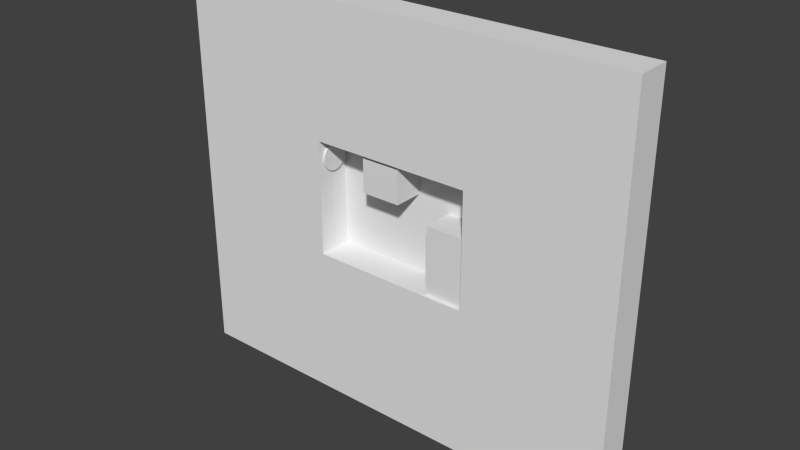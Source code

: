 # Source: 010.blend  (saved by Blender 2.59.0; exported with 4.5.12 LTS)
import bpy
from mathutils import Matrix  # noqa: F401  (used for matrix-valued properties, if any)

bpy.ops.wm.read_factory_settings(use_empty=True)
scene = bpy.context.scene
scene.name = 'Scene'

# ---- collections
col_collection_1 = bpy.data.collections.new('Collection 1'); scene.collection.children.link(col_collection_1)

# ---- materials (node trees are filled in below, after node groups)
mat_purplewalls = bpy.data.materials.new('PurpleWalls')
mat_purplewalls.alpha_threshold = 0.0
mat_purplewalls.use_transparent_shadow = False
mat_purplewalls.roughness = 0.5
mat_purplewalls.line_color = (0.0, 0.0, 0.0, 1.0)

# ---- material node trees

# ---- world
world_world = bpy.data.worlds.new('World'); scene.world = world_world
world_world.color = (0.05088, 0.05088, 0.05088)
world_world.use_sun_shadow = False
world_world.sun_shadow_jitter_overblur = 0.0
world_world.cycles.sampling_method = 'MANUAL'
world_world.cycles.sample_map_resolution = 256

# ---- meshes
me_plane_006 = bpy.data.meshes.new('Plane.006')
me_plane_006.from_pydata([(3.37, 4.887e-07, -3.246), (0.0, -2.725e-07, -3.246), (0.0, -3.397e-07, 0.0), (3.37, 4.215e-07, 0.0)], [], [(0, 3, 2, 1)])
me_plane_006.use_remesh_preserve_volume = False
me_plane_006.use_remesh_preserve_attributes = False
me_plane_006.use_mirror_vertex_groups = False
me_plane_006.update()
me_cube_004 = bpy.data.meshes.new('Cube.004')
me_cube_004.from_pydata([(1.38, 1.5, -2.231), (1.38, -1.5, -2.231), (-2.041, -1.5, -2.231), (-2.041, 1.5, -2.231), (1.38, 1.5, 1.024), (1.38, -1.5, 1.024), (-2.041, -1.5, 1.024), (-2.041, 1.5, 1.024)], [], [(0, 1, 2, 3), (4, 7, 6, 5), (0, 4, 5, 1), (1, 5, 6, 2), (2, 6, 7, 3), (4, 0, 3, 7)])
_uv = me_cube_004.uv_layers.new(name='UVTex')
_uv.uv.foreach_set('vector', [0.09815, 0.3177, 0.09815, -0.4323, -0.9226, -0.4323, -0.9226, 0.3177, 0.09815, 0.3177, -0.9226, 0.3177, -0.9226, -0.4323, 0.09815, -0.4323, 0.3053, 0.3529, 0.3053, 0.8647, -0.4447, 0.8647, -0.4447, 0.3529, 0.09815, 0.3529, 0.09815, 0.8647, -0.9226, 0.8647, -0.9226, 0.3529, 0.5553, 0.3529, 0.5553, 0.8647, 1.305, 0.8647, 1.305, 0.3529, 0.09815, 0.3647, 0.09815, -0.1471, -0.9226, -0.1471, -0.9226, 0.3647])
me_cube_004.materials.append(mat_purplewalls)
me_cube_004.use_remesh_preserve_volume = False
me_cube_004.use_remesh_preserve_attributes = False
me_cube_004.use_mirror_vertex_groups = False
me_cube_004.update()
me_cube_001 = bpy.data.meshes.new('Cube.001')
me_cube_001.from_pydata([(1.502, 1.5, -4.893), (1.502, -1.5, -4.893), (-2.041, -1.5, -4.893), (-2.041, 1.5, -4.893), (1.502, 1.5, 1.024), (1.502, -1.5, 1.024), (-2.041, -1.5, 1.024), (-2.041, 1.5, 1.024)], [], [(0, 1, 2, 3), (4, 7, 6, 5), (0, 4, 5, 1), (1, 5, 6, 2), (2, 6, 7, 3), (4, 0, 3, 7)])
_uv = me_cube_001.uv_layers.new(name='UVTex')
_uv.uv.foreach_set('vector', [0.09815, 0.3177, 0.09815, -0.4323, -0.9226, -0.4323, -0.9226, 0.3177, 0.09815, 0.3177, -0.9226, 0.3177, -0.9226, -0.4323, 0.09815, -0.4323, 0.3053, 0.3529, 0.3053, 0.8647, -0.4447, 0.8647, -0.4447, 0.3529, 0.09815, 0.3529, 0.09815, 0.8647, -0.9226, 0.8647, -0.9226, 0.3529, 0.5553, 0.3529, 0.5553, 0.8647, 1.305, 0.8647, 1.305, 0.3529, 0.09815, 0.3647, 0.09815, -0.1471, -0.9226, -0.1471, -0.9226, 0.3647])
me_cube_001.materials.append(mat_purplewalls)
me_cube_001.use_remesh_preserve_volume = False
me_cube_001.use_remesh_preserve_attributes = False
me_cube_001.use_mirror_vertex_groups = False
me_cube_001.update()
me_cube = bpy.data.meshes.new('Cube')
me_cube.from_pydata([(7.007, 1.5, -4.989), (7.007, -1.5, -4.989), (-7.007, -1.5, -4.989), (-7.007, 1.5, -4.989), (7.007, 1.5, 4.989), (7.007, -1.5, 4.989), (-7.007, -1.5, 4.989), (-7.007, 1.5, 4.989), (19.94, -1.5, 4.989), (19.94, 1.5, 4.989), (19.94, -1.5, -4.989), (19.94, 1.5, -4.989), (-20.31, 1.5, 4.989), (-20.31, -1.5, 4.989), (-20.31, 1.5, -4.989), (-20.31, -1.5, -4.989), (-20.31, -1.5, 16.59), (-20.31, 1.5, 16.59), (19.94, 1.5, 16.59), (19.94, -1.5, 16.59), (-7.007, 1.5, 16.59), (-7.007, -1.5, 16.59), (7.007, -1.5, 16.59), (7.007, 1.5, 16.59), (-20.31, -1.5, -18.09), (-20.31, 1.5, -18.09), (19.94, 1.5, -18.09), (19.94, -1.5, -18.09), (-7.007, 1.5, -18.09), (-7.007, -1.5, -18.09), (7.007, -1.5, -18.09), (7.007, 1.5, -18.09)], [], [(0, 4, 9, 11), (5, 1, 10, 8), (11, 9, 8, 10), (7, 3, 14, 12), (2, 6, 13, 15), (15, 13, 12, 14), (12, 13, 16, 17), (13, 6, 21, 16), (7, 12, 17, 20), (8, 9, 18, 19), (5, 8, 19, 22), (9, 4, 23, 18), (4, 7, 20, 23), (6, 5, 22, 21), (23, 20, 21, 22), (23, 22, 19, 18), (21, 20, 17, 16), (15, 14, 25, 24), (2, 15, 24, 29), (14, 3, 28, 25), (11, 10, 27, 26), (10, 1, 30, 27), (0, 11, 26, 31), (3, 0, 31, 28), (1, 2, 29, 30), (31, 30, 29, 28), (30, 31, 26, 27), (28, 29, 24, 25), (2, 3, 7, 6), (0, 3, 2, 1), (0, 1, 5, 4), (5, 6, 7, 4)])
_uv = me_cube.uv_layers.new(name='UVTex')
_uv.uv.foreach_set('vector', [0.3332, 0.2723, 0.3332, 1.934, 2.487, 1.934, 2.487, 0.2723, 1.623, 1.396, 1.623, -0.1666, 3.648, -0.1666, 3.648, 1.396, 0.4157, 0.2723, 0.4157, 1.934, -0.08375, 1.934, -0.08375, 0.2723, 0.6638, 0.2686, 0.6638, -1.393, -1.552, -1.393, -1.552, 0.2686, -0.5718, -0.1666, -0.5718, 1.396, -2.655, 1.396, -2.655, -0.1666, 0.5823, 0.2723, 0.5823, 1.934, 1.082, 1.934, 1.082, 0.2723, 0.4158, 0.2686, -0.08375, 0.2686, -0.08375, 2.2, 0.4158, 2.2, -2.655, 1.396, -0.5718, 1.396, -0.5718, 3.213, -2.655, 3.213, 0.6638, 0.2686, -1.552, 0.2686, -1.552, 2.2, 0.6638, 2.2, 0.5822, 0.2686, 1.082, 0.2686, 1.082, 2.2, 0.5822, 2.2, 1.623, 1.396, 3.648, 1.396, 3.648, 3.213, 1.623, 3.213, 0.4888, 0.2686, -1.665, 0.2686, -1.665, 2.2, 0.4888, 2.2, 0.3332, 0.2686, -2.0, 0.2686, -2.0, 2.2, 0.3332, 2.2, -0.5718, 1.396, 1.623, 1.396, 1.623, 3.213, -0.5718, 3.213, 0.3332, 0.1805, -2.0, 0.1805, -2.0, -0.319, 0.3332, -0.319, 0.3332, 0.1805, 0.3332, -0.319, 2.487, -0.319, 2.487, 0.1805, 0.6638, 0.347, 0.6638, 0.8465, -1.552, 0.8465, -1.552, 0.347, 0.5823, 0.2723, 1.082, 0.2723, 1.082, -1.909, 0.5823, -1.909, -0.5718, -0.1666, -2.655, -0.1666, -2.655, -2.218, -0.5718, -2.218, 0.4464, 0.2723, 2.662, 0.2723, 2.662, -1.909, 0.4464, -1.909, 0.4157, 0.2723, -0.08375, 0.2723, -0.08375, -1.909, 0.4157, -1.909, 3.648, -0.1666, 1.623, -0.1666, 1.623, -2.218, 3.648, -2.218, 0.3332, 0.2723, 2.487, 0.2723, 2.487, -1.909, 0.3332, -1.909, 0.6638, 0.2723, 2.997, 0.2723, 2.997, -1.909, 0.6638, -1.909, 1.623, -0.1666, -0.5718, -0.1666, -0.5718, -2.218, 1.623, -2.218, 0.3332, 0.1805, 0.3332, -0.319, -2.0, -0.319, -2.0, 0.1805, 0.3332, 0.347, 0.3332, 0.8465, 2.487, 0.8465, 2.487, 0.347, 0.6638, 0.1805, 0.6638, -0.319, -1.552, -0.319, -1.552, 0.1805, 0.5823, 0.2723, 1.082, 0.2723, 1.082, 1.934, 0.5823, 1.934, 0.3332, 0.1805, -2.0, 0.1805, -2.0, -0.319, 0.3332, -0.319, 0.4158, 0.2723, -0.08375, 0.2723, -0.08375, 1.934, 0.4158, 1.934, 0.3332, 0.347, -2.0, 0.347, -2.0, 0.8465, 0.3332, 0.8465])
me_cube.materials.append(mat_purplewalls)
me_cube.use_remesh_preserve_volume = False
me_cube.use_remesh_preserve_attributes = False
me_cube.use_mirror_vertex_groups = False
me_cube.update()
me_plane_007 = bpy.data.meshes.new('Plane.007')
me_plane_007.from_pydata([(3.48, 4.887e-07, -5.925), (0.0, -2.725e-07, -5.925), (0.0, -3.397e-07, 0.0), (3.48, 4.215e-07, 0.0)], [], [(0, 3, 2, 1)])
me_plane_007.use_remesh_preserve_volume = False
me_plane_007.use_remesh_preserve_attributes = False
me_plane_007.use_mirror_vertex_groups = False
me_plane_007.update()
me_plane_002 = bpy.data.meshes.new('Plane.002')
me_plane_002.from_pydata([(14.0, 4.887e-07, -1.0), (0.0, -2.725e-07, -1.0), (0.0, -3.397e-07, 0.0), (14.0, 4.215e-07, 0.0)], [], [(0, 3, 2, 1)])
me_plane_002.use_remesh_preserve_volume = False
me_plane_002.use_remesh_preserve_attributes = False
me_plane_002.use_mirror_vertex_groups = False
me_plane_002.update()
me_plane_001 = bpy.data.meshes.new('Plane.001')
me_plane_001.from_pydata([(1.0, 4.887e-07, -12.0), (0.0, -2.725e-07, -12.0), (0.0, -3.397e-07, 0.0), (1.0, 4.215e-07, 0.0)], [], [(0, 3, 2, 1)])
me_plane_001.use_remesh_preserve_volume = False
me_plane_001.use_remesh_preserve_attributes = False
me_plane_001.use_mirror_vertex_groups = False
me_plane_001.update()
me_plane = bpy.data.meshes.new('Plane')
me_plane.from_pydata([(7.897, 8.941e-08, 4.984), (7.897, -8.941e-08, -6.984), (-7.919, -8.941e-08, -6.984), (-7.919, 8.941e-08, 4.984)], [], [(0, 3, 2, 1)])
_uv = me_plane.uv_layers.new(name='UVTex')
_uv.uv.foreach_set('vector', [2.165, 1.838, -1.127, 1.838, -1.127, -0.7883, 2.165, -0.7883])
me_plane.materials.append(mat_purplewalls)
me_plane.use_remesh_preserve_volume = False
me_plane.use_remesh_preserve_attributes = False
me_plane.use_mirror_vertex_groups = False
me_plane.update()
me_plane_014 = bpy.data.meshes.new('Plane.014')
me_plane_014.from_pydata([(1.0, 4.887e-07, -12.0), (0.0, -2.725e-07, -12.0), (0.0, -3.397e-07, 0.0), (1.0, 4.215e-07, 0.0)], [], [(0, 3, 2, 1)])
me_plane_014.use_remesh_preserve_volume = False
me_plane_014.use_remesh_preserve_attributes = False
me_plane_014.use_mirror_vertex_groups = False
me_plane_014.update()
me_plane_013 = bpy.data.meshes.new('Plane.013')
me_plane_013.from_pydata([(14.0, 4.887e-07, -1.0), (0.0, -2.725e-07, -1.0), (0.0, -3.397e-07, 0.0), (14.0, 4.215e-07, 0.0)], [], [(0, 3, 2, 1)])
me_plane_013.use_remesh_preserve_volume = False
me_plane_013.use_remesh_preserve_attributes = False
me_plane_013.use_mirror_vertex_groups = False
me_plane_013.update()
me_plane_005 = bpy.data.meshes.new('Plane.005')
me_plane_005.from_pydata([(-4.033e-08, 1.19, -0.09587), (0.3079, 1.149, -0.09587), (0.5948, 1.03, -0.09587), (0.8411, 0.8411, -0.09587), (1.03, 0.5948, -0.09587), (1.149, 0.3079, -0.09587), (1.19, -6.107e-07, -0.09587), (1.149, -0.3079, -0.09587), (1.03, -0.5948, -0.09587), (0.8411, -0.8411, -0.09587), (0.5948, -1.03, -0.09587), (0.3079, -1.149, -0.09587), (-4.033e-08, -1.19, -0.09587), (-0.3079, -1.149, -0.09587), (-0.5948, -1.03, -0.09587), (-0.8411, -0.8411, -0.09587), (-1.03, -0.5948, -0.09587), (-1.149, -0.3079, -0.09587), (-1.19, -1.253e-06, -0.09587), (-1.149, 0.3079, -0.09587), (-1.03, 0.5948, -0.09587), (-0.8411, 0.8411, -0.09587), (-0.5948, 1.03, -0.09587), (-0.3079, 1.149, -0.09587), (-1.195e-06, 1.19, 0.09587), (0.3079, 1.149, 0.09587), (0.5948, 1.03, 0.09587), (0.8411, 0.8411, 0.09587), (1.03, 0.5948, 0.09587), (1.149, 0.3079, 0.09587), (1.19, 5.69e-07, 0.09587), (1.149, -0.3079, 0.09587), (1.03, -0.5948, 0.09587), (0.8411, -0.8411, 0.09587), (0.5948, -1.03, 0.09587), (0.3079, -1.149, 0.09587), (-1.195e-06, -1.19, 0.09587), (-0.3079, -1.149, 0.09587), (-0.5948, -1.03, 0.09587), (-0.8411, -0.8411, 0.09587), (-1.03, -0.5948, 0.09587), (-1.149, -0.3079, 0.09587), (-1.19, 3.463e-06, 0.09587), (-1.149, 0.3079, 0.09587), (-1.03, 0.5948, 0.09587), (-0.8411, 0.8411, 0.09587), (-0.5948, 1.03, 0.09587), (-0.3079, 1.149, 0.09587), (-4.033e-08, -7.015e-07, -0.09587), (-6.029e-08, -7.294e-07, 0.09587)], [], [(48, 0, 1), (49, 25, 24), (48, 1, 2), (49, 26, 25), (48, 2, 3), (49, 27, 26), (48, 3, 4), (49, 28, 27), (48, 4, 5), (49, 29, 28), (48, 5, 6), (49, 30, 29), (48, 6, 7), (49, 31, 30), (48, 7, 8), (49, 32, 31), (48, 8, 9), (49, 33, 32), (48, 9, 10), (49, 34, 33), (48, 10, 11), (49, 35, 34), (48, 11, 12), (49, 36, 35), (48, 12, 13), (49, 37, 36), (48, 13, 14), (49, 38, 37), (48, 14, 15), (49, 39, 38), (48, 15, 16), (49, 40, 39), (48, 16, 17), (49, 41, 40), (48, 17, 18), (49, 42, 41), (48, 18, 19), (49, 43, 42), (48, 19, 20), (49, 44, 43), (48, 20, 21), (49, 45, 44), (48, 21, 22), (49, 46, 45), (48, 22, 23), (49, 47, 46), (23, 0, 48), (49, 24, 47), (0, 24, 25, 1), (1, 25, 26, 2), (2, 26, 27, 3), (3, 27, 28, 4), (4, 28, 29, 5), (5, 29, 30, 6), (6, 30, 31, 7), (7, 31, 32, 8), (8, 32, 33, 9), (9, 33, 34, 10), (10, 34, 35, 11), (11, 35, 36, 12), (12, 36, 37, 13), (13, 37, 38, 14), (14, 38, 39, 15), (15, 39, 40, 16), (16, 40, 41, 17), (17, 41, 42, 18), (18, 42, 43, 19), (19, 43, 44, 20), (20, 44, 45, 21), (21, 45, 46, 22), (22, 46, 47, 23), (24, 0, 23, 47)])
me_plane_005.use_remesh_preserve_volume = False
me_plane_005.use_remesh_preserve_attributes = False
me_plane_005.use_mirror_vertex_groups = False
me_plane_005.update()

# ---- objects
ob_plane_003 = bpy.data.objects.new('Plane.003', me_plane_006)
ob_cube_003 = bpy.data.objects.new('Cube.003', me_cube_004)
ob_cube_001 = bpy.data.objects.new('Cube.001', me_cube_001)
ob_cube = bpy.data.objects.new('Cube', me_cube)
ob_empty_005 = bpy.data.objects.new('Empty.005', None)
ob_plane_002 = bpy.data.objects.new('Plane.002', me_plane_007)
ob_empty_004 = bpy.data.objects.new('Empty.004', None)
ob_empty_001 = bpy.data.objects.new('Empty.001', None)
ob_plane_001 = bpy.data.objects.new('Plane.001', me_plane_002)
ob_plane_008 = bpy.data.objects.new('Plane.008', me_plane_001)
ob_plane = bpy.data.objects.new('Plane', me_plane)
ob_plane_007 = bpy.data.objects.new('Plane.007', me_plane_014)
ob_plane_006 = bpy.data.objects.new('Plane.006', me_plane_013)
ob_plane_005 = bpy.data.objects.new('Plane.005', me_plane_005)
ob_empty_003 = bpy.data.objects.new('Empty.003', None)
ob_empty_002 = bpy.data.objects.new('Empty.002', None)
ob_empty = bpy.data.objects.new('Empty', None)

# ---- transforms, parenting, visibility, modifiers, constraints
ob_plane_003.location = (-2.727, -0.00067, 4.03)
ob_plane_003.lineart.crease_threshold = 0.0
ob_cube_003.location = (-0.7065, 0.3385, 2.993)
ob_cube_003.lineart.crease_threshold = 0.0
ob_cube_001.location = (5.549, 0.3385, -1.064)
ob_cube_001.lineart.crease_threshold = 0.0
ob_cube.location = (-0.002997, -1.638e-07, -0.9599)
ob_cube.lineart.crease_threshold = 0.0
ob_empty_005.location = (2.08, -0.0006692, -2.606)
ob_empty_005.rotation_euler = (-1.9e-07, 0.0, 5.565e-08)
ob_empty_005.scale = (1.0, 0.5, 0.5)
ob_empty_005.empty_image_offset = (0.0, 0.0)
ob_empty_005.lineart.crease_threshold = 0.0
ob_plane_002.location = (3.522, -0.00067, -0.03612)
ob_plane_002.lineart.crease_threshold = 0.0
ob_empty_004.location = (2.08, -0.0006703, -0.8085)
ob_empty_004.rotation_euler = (-1.9e-07, 0.0, 0.0)
ob_empty_004.scale = (1.0, 0.5, 0.5)
ob_empty_004.empty_image_offset = (0.0, 0.0)
ob_empty_004.lineart.crease_threshold = 0.0
ob_empty_001.location = (-2.656, -0.00067, -2.737)
ob_empty_001.scale = (0.5, 0.5, 0.5)
ob_empty_001.empty_image_offset = (0.0, 0.0)
ob_empty_001.lineart.crease_threshold = 0.0
ob_plane_001.location = (-7.0, -0.00067, -6.0)
ob_plane_001.lineart.crease_threshold = 0.0
ob_plane_008.location = (7.0, -0.00067, 5.0)
ob_plane_008.lineart.crease_threshold = 0.0
ob_plane.location = (0.008504, 1.5, -0.003305)
ob_plane.lineart.crease_threshold = 0.0
ob_plane_007.location = (-8.0, -0.00067, 5.0)
ob_plane_007.lineart.crease_threshold = 0.0
ob_plane_006.location = (-7.0, -0.00067, 5.0)
ob_plane_006.lineart.crease_threshold = 0.0
ob_plane_005.location = (-6.896, 0.0341, 2.326)
ob_plane_005.rotation_euler = (-1.46e-07, 4.712, 0.0)
ob_plane_005.lineart.crease_threshold = 0.0
ob_empty_003.location = (-3.857, -0.0006696, -0.4288)
ob_empty_003.scale = (0.5, 0.5, 0.5)
ob_empty_003.empty_image_offset = (0.0, 0.0)
ob_empty_003.lineart.crease_threshold = 0.0
ob_empty_002.location = (-5.473, -0.00067, 1.749)
ob_empty_002.scale = (0.5, 0.5, 0.5)
ob_empty_002.empty_image_offset = (0.0, 0.0)
ob_empty_002.lineart.crease_threshold = 0.0
ob_empty.location = (5.388, -0.00067, 1.355)
ob_empty.scale = (0.5, 0.5, 0.5)
ob_empty.empty_image_offset = (0.0, 0.0)
ob_empty.lineart.crease_threshold = 0.0

# ---- collection membership
col_collection_1.objects.link(ob_plane_003)
col_collection_1.objects.link(ob_cube_003)
col_collection_1.objects.link(ob_cube_001)
col_collection_1.objects.link(ob_cube)
col_collection_1.objects.link(ob_empty_005)
col_collection_1.objects.link(ob_plane_002)
col_collection_1.objects.link(ob_empty_004)
col_collection_1.objects.link(ob_empty_001)
col_collection_1.objects.link(ob_plane_001)
col_collection_1.objects.link(ob_plane_008)
col_collection_1.objects.link(ob_plane)
col_collection_1.objects.link(ob_plane_007)
col_collection_1.objects.link(ob_plane_006)
col_collection_1.objects.link(ob_plane_005)
col_collection_1.objects.link(ob_empty_003)
col_collection_1.objects.link(ob_empty_002)
col_collection_1.objects.link(ob_empty)

# ---- scene / render settings (as saved in the file)
scene.frame_start = 1; scene.frame_end = 250; scene.frame_set(-7)
scene.render.engine = 'BLENDER_EEVEE_NEXT'
scene.render.image_settings.color_mode = 'RGB'
scene.render.image_settings.compression = 90
scene.render.resolution_percentage = 50
scene.render.dither_intensity = 0.0
scene.render.bake_margin = 2
scene.render.bake_bias = 0.0
scene.cycles.use_denoising = False
scene.cycles.samples = 10
scene.cycles.sampling_pattern = 'TABULATED_SOBOL'
scene.cycles.light_sampling_threshold = 0.0
scene.cycles.use_adaptive_sampling = False
scene.cycles.use_light_tree = False
scene.cycles.blur_glossy = 0.0
scene.cycles.volume_bounces = 1
scene.cycles.pixel_filter_type = 'GAUSSIAN'
scene.cycles.sample_clamp_indirect = 0.0
scene.view_settings.view_transform = 'Standard'
bpy.context.view_layer.update()

# ---- added for rendering (the .blend has no active camera and no usable light): camera, sun
cam_auto = bpy.data.cameras.new('AutoCamera')
cam_auto.lens = 50.0
cam_auto.sensor_width = 36.0
cam_auto.clip_end = 1000.0
ob_auto_camera = bpy.data.objects.new('AutoCamera', cam_auto)
scene.collection.objects.link(ob_auto_camera)
ob_auto_camera.location = (49.067, -58.9378, 37.6963)
ob_auto_camera.rotation_euler = (1.09748, -7.21219e-08, 0.694738)
scene.camera = ob_auto_camera
light_auto_sun = bpy.data.lights.new('AutoSun', 'SUN')
light_auto_sun.energy = 3.0
light_auto_sun.angle = 0.0523599
ob_auto_sun = bpy.data.objects.new('AutoSun', light_auto_sun)
scene.collection.objects.link(ob_auto_sun)
ob_auto_sun.rotation_euler = (0.872665, 0.174533, 0.523599)
bpy.context.view_layer.update()
